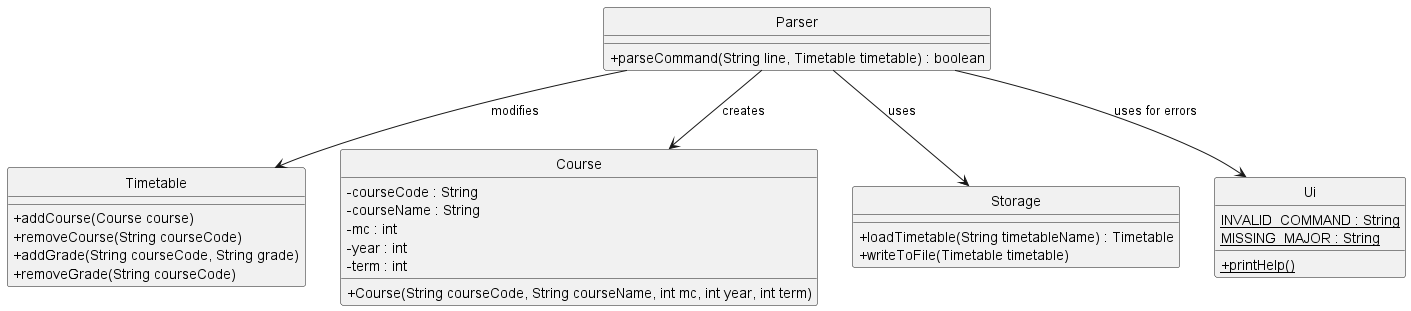

The diagram above was rendered by PlantUML. Its source (embedded in the PNG):
@startuml
hide circle
skinparam classAttributeIconSize 0
class Parser {
  +parseCommand(String line, Timetable timetable) : boolean
}
class Timetable {
  +addCourse(Course course)
  +removeCourse(String courseCode)
  +addGrade(String courseCode, String grade)
  +removeGrade(String courseCode)
}
class Course {
  -courseCode : String
  -courseName : String
  -mc : int
  -year : int
  -term : int
  +Course(String courseCode, String courseName, int mc, int year, int term)
}
class Storage {
  +loadTimetable(String timetableName) : Timetable
  +writeToFile(Timetable timetable)
}
class Ui {
  {static} INVALID_COMMAND : String
  {static} MISSING_MAJOR : String
  {static} +printHelp()
}

Parser --> Timetable : modifies
Parser --> Course : creates
Parser --> Storage : uses
Parser --> Ui : uses for errors
@enduml